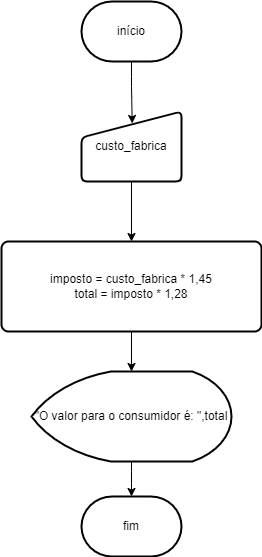

The diagram above was exported from draw.io. Its source (the exported page's mxGraphModel, read from the mxfile embedded in the PNG):
<mxGraphModel dx="637" dy="587" grid="1" gridSize="10" guides="1" tooltips="1" connect="1" arrows="1" fold="1" page="1" pageScale="1" pageWidth="827" pageHeight="1169" math="0" shadow="0">
  <root>
    <mxCell id="0" />
    <mxCell id="1" parent="0" />
    <mxCell id="315sluHbIqEWbfv2pi6x-10" value="" style="edgeStyle=orthogonalEdgeStyle;rounded=1;orthogonalLoop=1;jettySize=auto;html=1;entryX=0.507;entryY=0.171;entryDx=0;entryDy=0;entryPerimeter=0;" parent="1" source="315sluHbIqEWbfv2pi6x-7" target="315sluHbIqEWbfv2pi6x-8" edge="1">
      <mxGeometry relative="1" as="geometry">
        <mxPoint x="419" y="259" as="targetPoint" />
        <Array as="points" />
      </mxGeometry>
    </mxCell>
    <mxCell id="315sluHbIqEWbfv2pi6x-7" value="início" style="strokeWidth=2;html=1;shape=mxgraph.flowchart.terminator;whiteSpace=wrap;rounded=1;" parent="1" vertex="1">
      <mxGeometry x="370" y="90" width="100" height="60" as="geometry" />
    </mxCell>
    <mxCell id="315sluHbIqEWbfv2pi6x-13" value="" style="edgeStyle=orthogonalEdgeStyle;rounded=1;orthogonalLoop=1;jettySize=auto;html=1;" parent="1" source="315sluHbIqEWbfv2pi6x-8" target="315sluHbIqEWbfv2pi6x-12" edge="1">
      <mxGeometry relative="1" as="geometry" />
    </mxCell>
    <mxCell id="315sluHbIqEWbfv2pi6x-8" value="custo_fabrica" style="html=1;strokeWidth=2;shape=manualInput;whiteSpace=wrap;rounded=1;size=26;arcSize=11;" parent="1" vertex="1">
      <mxGeometry x="370" y="200" width="100" height="70" as="geometry" />
    </mxCell>
    <mxCell id="315sluHbIqEWbfv2pi6x-16" value="" style="edgeStyle=orthogonalEdgeStyle;rounded=1;orthogonalLoop=1;jettySize=auto;html=1;" parent="1" source="315sluHbIqEWbfv2pi6x-12" target="315sluHbIqEWbfv2pi6x-14" edge="1">
      <mxGeometry relative="1" as="geometry" />
    </mxCell>
    <mxCell id="315sluHbIqEWbfv2pi6x-12" value="imposto = custo_fabrica * 1,45&lt;div&gt;total = imposto * 1,28&lt;/div&gt;" style="rounded=1;whiteSpace=wrap;html=1;absoluteArcSize=1;arcSize=14;strokeWidth=2;" parent="1" vertex="1">
      <mxGeometry x="290" y="330" width="260" height="90" as="geometry" />
    </mxCell>
    <mxCell id="315sluHbIqEWbfv2pi6x-17" value="" style="edgeStyle=orthogonalEdgeStyle;rounded=1;orthogonalLoop=1;jettySize=auto;html=1;" parent="1" source="315sluHbIqEWbfv2pi6x-14" target="315sluHbIqEWbfv2pi6x-15" edge="1">
      <mxGeometry relative="1" as="geometry" />
    </mxCell>
    <mxCell id="315sluHbIqEWbfv2pi6x-14" value="&quot;O valor para o consumidor é: &quot;,total" style="strokeWidth=2;html=1;shape=mxgraph.flowchart.display;whiteSpace=wrap;rounded=1;" parent="1" vertex="1">
      <mxGeometry x="320" y="460" width="200" height="90" as="geometry" />
    </mxCell>
    <mxCell id="315sluHbIqEWbfv2pi6x-15" value="fim" style="strokeWidth=2;html=1;shape=mxgraph.flowchart.terminator;whiteSpace=wrap;rounded=1;" parent="1" vertex="1">
      <mxGeometry x="370" y="585" width="100" height="60" as="geometry" />
    </mxCell>
  </root>
</mxGraphModel>